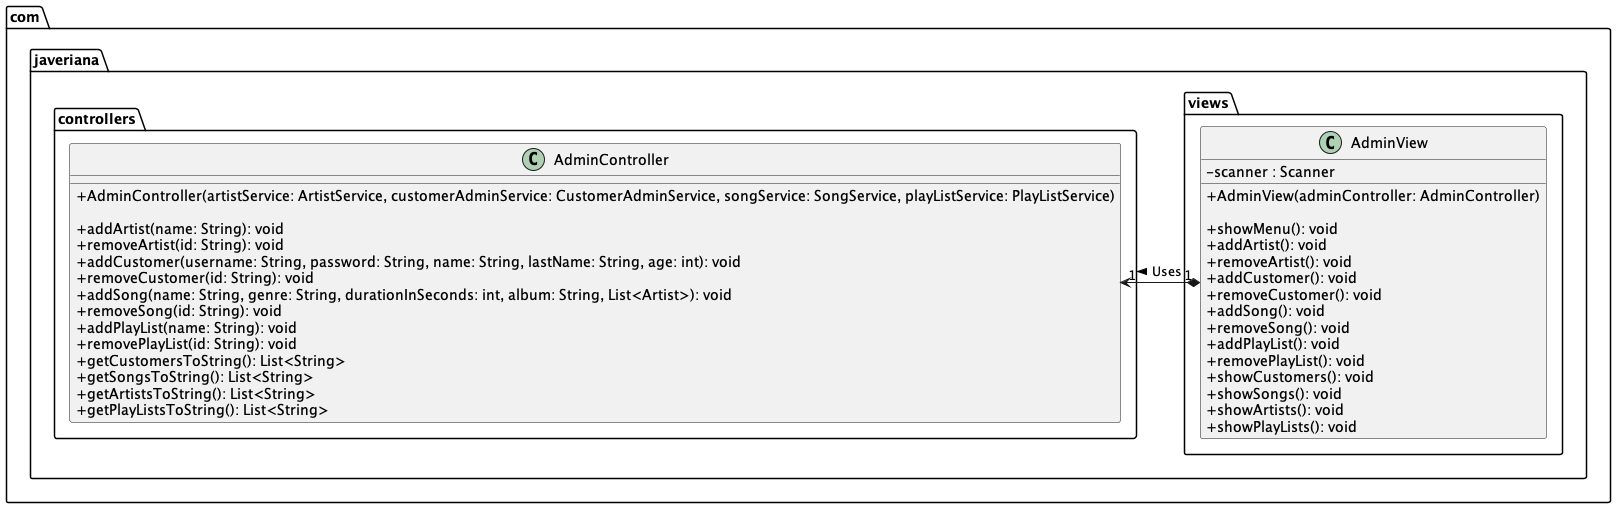

The diagram above was rendered by PlantUML. Its source (embedded in the PNG):
@startuml
skinparam classAttributeIconSize 0
class com.javeriana.models.Artist $Artist {
    - id: UUID
    - name: String

    + Artist(id: UUID, name: String)
    + Artist(name: String)
}

class com.javeriana.models.Customer $Customer {
    - id: UUID
    - username: String
    - password: String
    - name: String
    - lastName: String
    - age: int

    + Customer(username: String, password: String, name: String, lastName: String, age: int)
    + Customer(UUID: id, username: String, password: String, name: String, lastName: String, age: int, List<Artist> followedArtists, List<playList> playLists)
}

class com.javeriana.models.playList $PlayList {
    - id: UUID
    - name: String

    + playList(name: String)
    + playList(UUID: id, name: String, List<Song> songs)
}

class com.javeriana.models.Song $Song {
    - id: UUID
    - name: String
    - genre: String
    - durationInSeconds: int
    - album: String

    + Song(name: String, genre: String, durationInSeconds: int, album: String)
    + Song(UUID: id, name: String, genre: String, durationInSeconds: int, album: String, List<Artist> artists)
}

class com.javeriana.services.ArtistService $ArtistService {

    + ArtistService()

    + getArtists(): List<Artist>
    + addArtist(name: String): Artist
    + removeArtist(id: String): boolean
    + getArtistById(id: String): Artist
    + getArtistsToString(): List<String>
}

class com.javeriana.services.CustomerAdminService $CustomerAdminService {

    + CustomerAdminService()

    + getCustomers(): List<Customer>
    + addCustomer(username: String, password: String, name: String, lastName: String, age: int): Customer
    + removeCustomer(id: String): boolean
    + getCustomerById(id: String): Customer
    + getCustomersToString(): List<String>
}

class com.javeriana.services.SongService $SongService {

    + SongService()

    + getSongs(): List<Song>
    + addSong(name: String, genre: String, durationInSeconds: int, album: String, List<Artist>): Song
    + removeSong(id: String): boolean
    + getSongById(id: String): Song
    + getSongsToString(): List<String>
}

class com.javeriana.services.PlayListService $PlayListService {

    + PlayListService()

    + getPlayLists(): List<playList>
    + addPlayList(name: String): playList
    + removePlayList(id: String): boolean
    + getPlayListById(id: String): playList
    + getPlayListsToString(): List<String>
}

class com.javeriana.controllers.AdminController $AdminController {

    + AdminController(artistService: ArtistService, customerAdminService: CustomerAdminService, songService: SongService, playListService: PlayListService)

    + addArtist(name: String): void
    + removeArtist(id: String): void
    + addCustomer(username: String, password: String, name: String, lastName: String, age: int): void
    + removeCustomer(id: String): void
    + addSong(name: String, genre: String, durationInSeconds: int, album: String, List<Artist>): void
    + removeSong(id: String): void
    + addPlayList(name: String): void
    + removePlayList(id: String): void
    + getCustomersToString(): List<String>
    + getSongsToString(): List<String>
    + getArtistsToString(): List<String>
    + getPlayListsToString(): List<String>

}

class com.javeriana.views.AdminView $AdminView {

    - scanner : Scanner

    + AdminView(adminController: AdminController)

    + showMenu(): void
    + addArtist(): void
    + removeArtist(): void
    + addCustomer(): void
    + removeCustomer(): void
    + addSong(): void
    + removeSong(): void
    + addPlayList(): void
    + removePlayList(): void
    + showCustomers(): void
    + showSongs(): void
    + showArtists(): void
    + showPlayLists(): void
}

class Main $Main {

    + Main()
    + main(args: String[]): void


}

' Relaciones
com.javeriana.models.Customer "1" o-> "0..*" com.javeriana.models.playList : Has a list (playLists) >
com.javeriana.models.Customer "1" o--> "0..*" com.javeriana.models.Artist : Has a list (followedArtists) >
com.javeriana.models.playList "1" o--> "0..*" com.javeriana.models.Song : Has a list (songs) >
com.javeriana.models.Song "1" *-> "1..*" com.javeriana.models.Artist : Has a list (artists) >

com.javeriana.services.ArtistService "1" o--> "*" com.javeriana.models.Artist : Has a list (artists) >
com.javeriana.services.CustomerAdminService "1" o--> "*" com.javeriana.models.Customer : Has a list (customers) >
com.javeriana.services.SongService "1" o-> "*" com.javeriana.models.Song : Has a list (songs) >
com.javeriana.services.PlayListService "1" o-> "*" com.javeriana.models.playList : Has a list (playLists) >

com.javeriana.controllers.AdminController "1" *--> "1" com.javeriana.services.ArtistService : Uses >
com.javeriana.controllers.AdminController "1" *--> "1" com.javeriana.services.CustomerAdminService : Uses >
com.javeriana.controllers.AdminController "1" *--> "1" com.javeriana.services.SongService : Uses >
com.javeriana.controllers.AdminController "1" *--> "1" com.javeriana.services.PlayListService : Uses >

com.javeriana.views.AdminView "1" *-> "1" com.javeriana.controllers.AdminController : Uses >

Main -down-> AdminView : Creates >
/'
' Remover todo menos las clases dentro de models

' Remover Main
remove $Main

' Remover Vistas
remove $AdminView

' Remover Controladores
remove $AdminController

' Remover Servicios
remove $CustomerAdminService
remove $SongService
remove $PlayListService
remove $ArtistService
'/
/'
' Remover todo menos ArtistService y Artist

' Remover Main
remove $Main

' Remover Vistas
remove $AdminView

' Remover Controladores
remove $AdminController

' Remover Servicios
remove $CustomerAdminService
remove $SongService
remove $PlayListService

' Remover Modelos
remove $Customer
remove $Song
remove $PlayList
'/

/'
' Remover todo menos CustomerAdminService y Customer

' Remover Main
remove $Main

' Remover Vistas
remove $AdminView

' Remover Controladores
remove $AdminController

' Remover Servicios
remove $SongService
remove $PlayListService
remove $ArtistService

' Remover Modelos
remove $Artist
remove $Song
remove $PlayList
'/

/'
' Remover todo menos SongService y Song

' Remover Main
remove $Main

' Remover Vistas
remove $AdminView

' Remover Controladores
remove $AdminController

' Remover Servicios
remove $CustomerAdminService
remove $PlayListService
remove $ArtistService

' Remover Modelos
remove $Artist
remove $Customer
remove $PlayList
'/

/'
' Remover todo menos PlayListService y PlayList

' Remover Main
remove $Main

' Remover Vistas
remove $AdminView

' Remover Controladores
remove $AdminController

' Remover Servicios
remove $CustomerAdminService
remove $SongService
remove $ArtistService

' Remover Modelos
remove $Artist
remove $Customer
remove $Song
'/

/'
' Remover todo menos AdminController y los servicios

' Remover Main
remove $Main

' Remover Vistas
remove $AdminView

' Remover Modelos
remove $Artist
remove $Customer
remove $Song
remove $PlayList
'/

' Remover todo menos AdminView y AdminController

' Remover Main
remove $Main

' Remover Modelos
remove $Artist
remove $Customer
remove $Song
remove $PlayList

' Remover Servicios
remove $CustomerAdminService
remove $SongService
remove $PlayListService
remove $ArtistService





@enduml